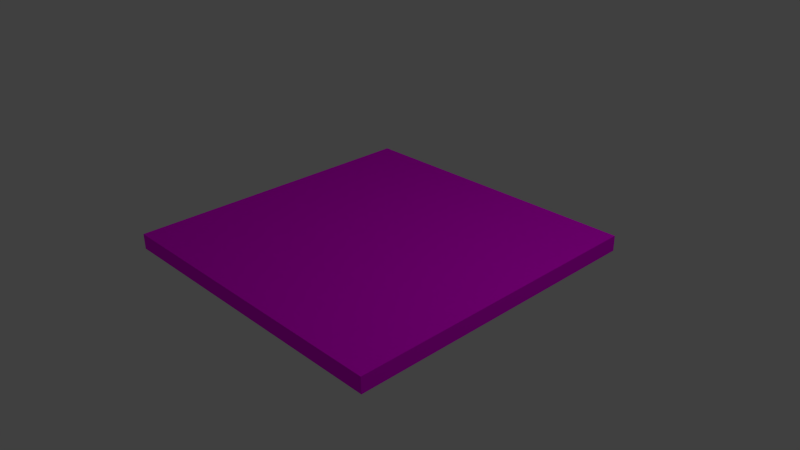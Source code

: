 # Source: ManEscManorMid.blend  (saved by Blender 2.69.0; exported with 4.5.12 LTS)
import bpy
from mathutils import Matrix  # noqa: F401  (used for matrix-valued properties, if any)

bpy.ops.wm.read_factory_settings(use_empty=True)
scene = bpy.context.scene
scene.name = 'Scene'

# ---- collections
col_collection_1 = bpy.data.collections.new('Collection 1'); scene.collection.children.link(col_collection_1)

# ---- images (referenced by path relative to the original .blend; pixels are not part of the script)
import os
ASSET_DIR = os.environ.get("B2B_ASSET_DIR", "")  # directory of the original .blend (textures are referenced by path, not embedded)
HERE = os.path.dirname(os.path.abspath(__file__))  # packed textures are extracted next to this script under _unpacked/

def load_image(name, relpath, width, height, colorspace="sRGB"):
    """Load a texture the original file referenced (path relative to the .blend, or extracted next to this script)."""
    p = next((c for c in (os.path.join(HERE, relpath), os.path.join(ASSET_DIR, relpath)) if relpath and os.path.exists(c)), "")
    if p:
        img = bpy.data.images.load(p, check_existing=True)
        img.name = name
    else:  # same state as the original file: an image datablock whose file is absent (Cycles renders it pink)
        img = bpy.data.images.new(name, width, height)
        img.source = "FILE"
        img.filepath = "//" + (relpath or name)
    img.colorspace_settings.name = colorspace
    return img
img_marblefloorplain_clr_jpg = load_image('MarbleFloorPlain_CLR.jpg', 'MarbleFloorPlain_CLR.jpg', 1024, 1024, 'sRGB')

# ---- materials (node trees are filled in below, after node groups)
mat_marblefloorplain = bpy.data.materials.new('MarbleFloorPlain')
mat_marblefloorplain.alpha_threshold = 0.0
mat_marblefloorplain.roughness = 0.5
mat_marblefloorplain.line_color = (0.0, 0.0, 0.0, 1.0)

# ---- material node trees
mat_marblefloorplain.use_nodes = True; mat_marblefloorplain.node_tree.nodes.clear()
_N = mat_marblefloorplain.node_tree.nodes; _L = mat_marblefloorplain.node_tree.links
n0 = _N.new('ShaderNodeOutputMaterial'); n0.name = 'Material Output'; n0.location = (300, 300)
n1 = _N.new('ShaderNodeBsdfDiffuse'); n1.name = 'Diffuse BSDF'; n1.location = (10, 300)
n2 = _N.new('ShaderNodeTexImage'); n2.name = 'Image Texture'; n2.location = (-180, 300)
n2.width = 140
n2.image = img_marblefloorplain_clr_jpg
_L.new(n1.outputs[0], n0.inputs[0])
_L.new(n2.outputs[0], n1.inputs[0])
n0.is_active_output = True

# ---- world
world_world = bpy.data.worlds.new('World'); scene.world = world_world
world_world.color = (0.05088, 0.05088, 0.05088)
world_world.use_sun_shadow = False
world_world.sun_shadow_jitter_overblur = 0.0
world_world.cycles.sampling_method = 'MANUAL'
world_world.cycles.sample_map_resolution = 256

# ---- cameras
cam_camera_001 = bpy.data.cameras.new('Camera.001')
cam_camera_001.clip_end = 100.0
cam_camera_001.lens = 35.0
cam_camera_001.sensor_width = 32.0
cam_camera_001.sensor_height = 18.0
cam_camera_001.ortho_scale = 7.314
cam_camera_001.dof.focus_distance = 0.0
cam_camera = bpy.data.cameras.new('Camera')
cam_camera.clip_end = 100.0
cam_camera.lens = 35.0
cam_camera.sensor_width = 32.0
cam_camera.sensor_height = 18.0
cam_camera.ortho_scale = 7.314
cam_camera.dof.focus_distance = 0.0

# ---- lights
light_lamp_001 = bpy.data.lights.new('Lamp.001', 'POINT')
light_lamp_001.transmission_factor = 0.0
light_lamp_001.cutoff_distance = 30.0
light_lamp_001.energy = 100.0
light_lamp_001.shadow_buffer_clip_start = 1.001
light_lamp_001.shadow_soft_size = 0.1
light_lamp_001.shadow_maximum_resolution = 0.006
light_lamp_001.use_absolute_resolution = True
light_lamp_001.cycles.use_multiple_importance_sampling = False
light_lamp = bpy.data.lights.new('Lamp', 'POINT')
light_lamp.transmission_factor = 0.0
light_lamp.cutoff_distance = 30.0
light_lamp.energy = 100.0
light_lamp.shadow_buffer_clip_start = 1.001
light_lamp.shadow_soft_size = 0.1
light_lamp.shadow_maximum_resolution = 0.006
light_lamp.use_absolute_resolution = True
light_lamp.cycles.use_multiple_importance_sampling = False

# ---- meshes
me_cube = bpy.data.meshes.new('Cube')
me_cube.from_pydata([(0.5, 0.5, 38.5), (0.5, -0.5, 38.5), (-0.5, -0.5, 38.5), (-0.5, 0.5, 38.5), (0.5, 0.5, 39.5), (0.5, -0.5, 39.5), (-0.5, -0.5, 39.5), (-0.5, 0.5, 39.5), (0.5, 0.5, -0.5), (0.5, -0.5, -0.5), (-0.5, -0.5, -0.5), (-0.5, 0.5, -0.5), (0.5, 0.5, 0.5), (0.5, -0.5, 0.5), (-0.5, -0.5, 0.5), (-0.5, 0.5, 0.5)], [], [(0, 1, 2, 3), (4, 7, 6, 5), (0, 4, 5, 1), (1, 5, 6, 2), (2, 6, 7, 3), (4, 0, 3, 7), (8, 9, 10, 11), (12, 15, 14, 13), (8, 12, 13, 9), (9, 13, 14, 10), (10, 14, 15, 11), (12, 8, 11, 15)])
_uv = me_cube.uv_layers.new(name='UVMap')
_uv.uv.foreach_set('vector', [0.554, 0.6578, 0.554, 0.3422, 0.2384, 0.3422, 0.2384, 0.6578, 0.554, 0.6578, 0.2384, 0.6578, 0.2384, 0.3422, 0.554, 0.3422, 0.554, 0.6578, 0.554, 0.6578, 0.554, 0.3422, 0.554, 0.3422, 0.554, 0.3422, 0.554, 0.3422, 0.2384, 0.3422, 0.2384, 0.3422, 0.2384, 0.3422, 0.2384, 0.3422, 0.2384, 0.6578, 0.2384, 0.6578, 0.554, 0.6578, 0.554, 0.6578, 0.2384, 0.6578, 0.2384, 0.6578, 0.554, 0.6578, 0.554, 0.3422, 0.2384, 0.3422, 0.2384, 0.6578, 0.554, 0.6578, 0.2384, 0.6578, 0.2384, 0.3422, 0.554, 0.3422, 0.554, 0.6578, 0.554, 0.6578, 0.554, 0.3422, 0.554, 0.3422, 0.554, 0.3422, 0.554, 0.3422, 0.2384, 0.3422, 0.2384, 0.3422, 0.2384, 0.3422, 0.2384, 0.3422, 0.2384, 0.6578, 0.2384, 0.6578, 0.554, 0.6578, 0.554, 0.6578, 0.2384, 0.6578, 0.2384, 0.6578])
me_cube.materials.append(mat_marblefloorplain)
me_cube.use_remesh_preserve_volume = False
me_cube.use_remesh_preserve_attributes = False
me_cube.use_mirror_vertex_groups = False
me_cube.update()

# ---- objects
ob_camera_001 = bpy.data.objects.new('Camera.001', cam_camera_001)
ob_lamp_001 = bpy.data.objects.new('Lamp.001', light_lamp_001)
ob_cube = bpy.data.objects.new('Cube', me_cube)
ob_lamp = bpy.data.objects.new('Lamp', light_lamp)
ob_camera = bpy.data.objects.new('Camera', cam_camera)

# ---- transforms, parenting, visibility, modifiers, constraints
ob_camera_001.location = (8.768, -7.707, 6.468)
ob_camera_001.rotation_euler = (1.109, 0.01082, 0.8149)
ob_camera_001.lock_rotations_4d = False
ob_camera_001.empty_display_type = 'ARROWS'
ob_camera_001.color = (0.0, 0.0, 0.0, 0.0)
ob_camera_001.display_type = 'WIRE'
ob_camera_001.lineart.crease_threshold = 0.0
ob_lamp_001.location = (5.189, 1.435, 7.715)
ob_lamp_001.rotation_euler = (0.6503, 0.05522, 1.866)
ob_lamp_001.lock_rotations_4d = False
ob_lamp_001.empty_display_type = 'ARROWS'
ob_lamp_001.color = (0.0, 0.0, 0.0, 0.0)
ob_lamp_001.lineart.crease_threshold = 0.0
ob_cube.location = (0.0, 0.0, 0.125)
ob_cube.scale = (5.0, 5.0, 0.25)
ob_cube.lock_rotations_4d = False
ob_cube.empty_display_type = 'ARROWS'
ob_cube.lineart.crease_threshold = 0.0
ob_lamp.location = (5.189, 1.435, 7.465)
ob_lamp.rotation_euler = (0.6503, 0.05522, 1.866)
ob_lamp.lock_rotations_4d = False
ob_lamp.empty_display_type = 'ARROWS'
ob_lamp.color = (0.0, 0.0, 0.0, 0.0)
ob_lamp.lineart.crease_threshold = 0.0
ob_camera.location = (8.768, -7.707, 6.218)
ob_camera.rotation_euler = (1.109, 0.01082, 0.8149)
ob_camera.lock_rotations_4d = False
ob_camera.empty_display_type = 'ARROWS'
ob_camera.color = (0.0, 0.0, 0.0, 0.0)
ob_camera.display_type = 'WIRE'
ob_camera.lineart.crease_threshold = 0.0

# ---- collection membership
col_collection_1.objects.link(ob_camera_001)
col_collection_1.objects.link(ob_lamp_001)
col_collection_1.objects.link(ob_cube)
col_collection_1.objects.link(ob_lamp)
col_collection_1.objects.link(ob_camera)

# ---- scene / render settings (as saved in the file)
scene.camera = ob_camera
scene.frame_start = 1; scene.frame_end = 250; scene.frame_set(1)
scene.render.engine = 'CYCLES'
scene.render.image_settings.compression = 90
scene.render.resolution_percentage = 50
scene.render.dither_intensity = 0.0
scene.cycles.use_denoising = False
scene.cycles.samples = 10
scene.cycles.sampling_pattern = 'TABULATED_SOBOL'
scene.cycles.light_sampling_threshold = 0.0
scene.cycles.use_adaptive_sampling = False
scene.cycles.use_light_tree = False
scene.cycles.blur_glossy = 0.0
scene.cycles.volume_bounces = 1
scene.cycles.pixel_filter_type = 'GAUSSIAN'
scene.cycles.sample_clamp_indirect = 0.0
scene.view_settings.view_transform = 'Standard'
bpy.context.view_layer.update()
